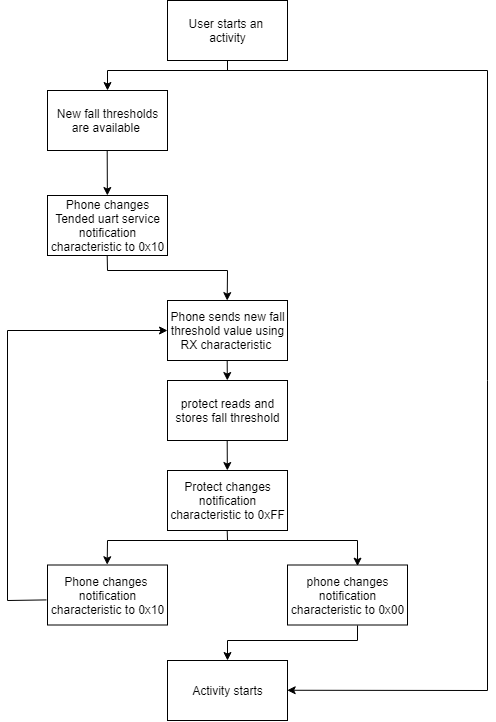

The diagram above was exported from draw.io. Its source (the exported page's mxGraphModel, read from the mxfile embedded in the PNG):
<mxGraphModel dx="961" dy="493" grid="1" gridSize="10" guides="1" tooltips="1" connect="1" arrows="1" fold="1" page="1" pageScale="1" pageWidth="827" pageHeight="1169" math="0" shadow="0">
  <root>
    <mxCell id="0" />
    <mxCell id="1" parent="0" />
    <mxCell id="koz3Hi4syHwxOAee5Pov-1" value="User starts an &lt;br&gt;activity" style="rounded=0;whiteSpace=wrap;html=1;" vertex="1" parent="1">
      <mxGeometry x="320" y="20" width="120" height="60" as="geometry" />
    </mxCell>
    <mxCell id="koz3Hi4syHwxOAee5Pov-2" value="New fall thresholds are available&amp;nbsp;" style="rounded=0;whiteSpace=wrap;html=1;" vertex="1" parent="1">
      <mxGeometry x="200" y="110" width="120" height="60" as="geometry" />
    </mxCell>
    <mxCell id="koz3Hi4syHwxOAee5Pov-3" value="Phone changes Tended uart service notification characteristic to 0x10" style="rounded=0;whiteSpace=wrap;html=1;" vertex="1" parent="1">
      <mxGeometry x="200" y="215" width="120" height="60" as="geometry" />
    </mxCell>
    <mxCell id="koz3Hi4syHwxOAee5Pov-4" value="Phone sends new fall threshold value using RX characteristic&amp;nbsp;" style="rounded=0;whiteSpace=wrap;html=1;" vertex="1" parent="1">
      <mxGeometry x="320" y="320" width="120" height="60" as="geometry" />
    </mxCell>
    <mxCell id="koz3Hi4syHwxOAee5Pov-5" value="protect reads and stores fall threshold" style="rounded=0;whiteSpace=wrap;html=1;" vertex="1" parent="1">
      <mxGeometry x="320" y="400" width="120" height="60" as="geometry" />
    </mxCell>
    <mxCell id="koz3Hi4syHwxOAee5Pov-6" value="Protect changes notification characteristic to 0xFF" style="rounded=0;whiteSpace=wrap;html=1;" vertex="1" parent="1">
      <mxGeometry x="320" y="490" width="120" height="60" as="geometry" />
    </mxCell>
    <mxCell id="koz3Hi4syHwxOAee5Pov-7" value="phone changes notification characteristic to 0x00" style="rounded=0;whiteSpace=wrap;html=1;" vertex="1" parent="1">
      <mxGeometry x="440" y="584.5" width="120" height="60" as="geometry" />
    </mxCell>
    <mxCell id="koz3Hi4syHwxOAee5Pov-8" value="Activity starts" style="rounded=0;whiteSpace=wrap;html=1;" vertex="1" parent="1">
      <mxGeometry x="320" y="680" width="120" height="60" as="geometry" />
    </mxCell>
    <mxCell id="koz3Hi4syHwxOAee5Pov-14" value="" style="endArrow=none;html=1;" edge="1" parent="1">
      <mxGeometry width="50" height="50" relative="1" as="geometry">
        <mxPoint x="380" y="90" as="sourcePoint" />
        <mxPoint x="380" y="80" as="targetPoint" />
      </mxGeometry>
    </mxCell>
    <mxCell id="koz3Hi4syHwxOAee5Pov-15" value="" style="endArrow=none;html=1;" edge="1" parent="1">
      <mxGeometry width="50" height="50" relative="1" as="geometry">
        <mxPoint x="260" y="90" as="sourcePoint" />
        <mxPoint x="640" y="90" as="targetPoint" />
      </mxGeometry>
    </mxCell>
    <mxCell id="koz3Hi4syHwxOAee5Pov-16" value="" style="endArrow=classic;html=1;" edge="1" parent="1" target="koz3Hi4syHwxOAee5Pov-2">
      <mxGeometry width="50" height="50" relative="1" as="geometry">
        <mxPoint x="260" y="90" as="sourcePoint" />
        <mxPoint x="400" y="110" as="targetPoint" />
      </mxGeometry>
    </mxCell>
    <mxCell id="koz3Hi4syHwxOAee5Pov-17" value="" style="endArrow=none;html=1;" edge="1" parent="1">
      <mxGeometry width="50" height="50" relative="1" as="geometry">
        <mxPoint x="640" y="710" as="sourcePoint" />
        <mxPoint x="640" y="90" as="targetPoint" />
      </mxGeometry>
    </mxCell>
    <mxCell id="koz3Hi4syHwxOAee5Pov-18" value="" style="endArrow=classic;html=1;entryX=1;entryY=0.5;entryDx=0;entryDy=0;" edge="1" parent="1" target="koz3Hi4syHwxOAee5Pov-8">
      <mxGeometry width="50" height="50" relative="1" as="geometry">
        <mxPoint x="640" y="710" as="sourcePoint" />
        <mxPoint x="250" y="670" as="targetPoint" />
      </mxGeometry>
    </mxCell>
    <mxCell id="koz3Hi4syHwxOAee5Pov-19" value="" style="endArrow=classic;html=1;exitX=0.5;exitY=1;exitDx=0;exitDy=0;" edge="1" parent="1" source="koz3Hi4syHwxOAee5Pov-2" target="koz3Hi4syHwxOAee5Pov-3">
      <mxGeometry width="50" height="50" relative="1" as="geometry">
        <mxPoint x="230" y="350" as="sourcePoint" />
        <mxPoint x="280" y="300" as="targetPoint" />
      </mxGeometry>
    </mxCell>
    <mxCell id="koz3Hi4syHwxOAee5Pov-20" value="" style="endArrow=none;html=1;entryX=0.5;entryY=1;entryDx=0;entryDy=0;" edge="1" parent="1" target="koz3Hi4syHwxOAee5Pov-3">
      <mxGeometry width="50" height="50" relative="1" as="geometry">
        <mxPoint x="260" y="290" as="sourcePoint" />
        <mxPoint x="270" y="405" as="targetPoint" />
      </mxGeometry>
    </mxCell>
    <mxCell id="koz3Hi4syHwxOAee5Pov-21" value="" style="endArrow=none;html=1;" edge="1" parent="1">
      <mxGeometry width="50" height="50" relative="1" as="geometry">
        <mxPoint x="260" y="290" as="sourcePoint" />
        <mxPoint x="380" y="290" as="targetPoint" />
      </mxGeometry>
    </mxCell>
    <mxCell id="koz3Hi4syHwxOAee5Pov-22" value="" style="endArrow=classic;html=1;entryX=0.5;entryY=0;entryDx=0;entryDy=0;" edge="1" parent="1" target="koz3Hi4syHwxOAee5Pov-4">
      <mxGeometry width="50" height="50" relative="1" as="geometry">
        <mxPoint x="380" y="290" as="sourcePoint" />
        <mxPoint x="280" y="390" as="targetPoint" />
      </mxGeometry>
    </mxCell>
    <mxCell id="koz3Hi4syHwxOAee5Pov-23" value="" style="endArrow=classic;html=1;exitX=0.5;exitY=1;exitDx=0;exitDy=0;" edge="1" parent="1" source="koz3Hi4syHwxOAee5Pov-4" target="koz3Hi4syHwxOAee5Pov-5">
      <mxGeometry width="50" height="50" relative="1" as="geometry">
        <mxPoint x="260" y="410" as="sourcePoint" />
        <mxPoint x="250" y="670" as="targetPoint" />
      </mxGeometry>
    </mxCell>
    <mxCell id="koz3Hi4syHwxOAee5Pov-26" value="" style="endArrow=classic;html=1;exitX=0.5;exitY=1;exitDx=0;exitDy=0;" edge="1" parent="1" source="koz3Hi4syHwxOAee5Pov-5" target="koz3Hi4syHwxOAee5Pov-6">
      <mxGeometry width="50" height="50" relative="1" as="geometry">
        <mxPoint x="280" y="490" as="sourcePoint" />
        <mxPoint x="310" y="590" as="targetPoint" />
      </mxGeometry>
    </mxCell>
    <mxCell id="koz3Hi4syHwxOAee5Pov-27" value="Phone changes&amp;nbsp; notification characteristic to 0x10" style="rounded=0;whiteSpace=wrap;html=1;" vertex="1" parent="1">
      <mxGeometry x="200" y="584.5" width="120" height="60" as="geometry" />
    </mxCell>
    <mxCell id="koz3Hi4syHwxOAee5Pov-28" value="" style="endArrow=none;html=1;entryX=0.5;entryY=1;entryDx=0;entryDy=0;" edge="1" parent="1" target="koz3Hi4syHwxOAee5Pov-6">
      <mxGeometry width="50" height="50" relative="1" as="geometry">
        <mxPoint x="380" y="560" as="sourcePoint" />
        <mxPoint x="390" y="550" as="targetPoint" />
      </mxGeometry>
    </mxCell>
    <mxCell id="koz3Hi4syHwxOAee5Pov-29" value="" style="endArrow=none;html=1;" edge="1" parent="1">
      <mxGeometry width="50" height="50" relative="1" as="geometry">
        <mxPoint x="260" y="560" as="sourcePoint" />
        <mxPoint x="510" y="560" as="targetPoint" />
      </mxGeometry>
    </mxCell>
    <mxCell id="koz3Hi4syHwxOAee5Pov-30" value="" style="endArrow=classic;html=1;entryX=0.5;entryY=0;entryDx=0;entryDy=0;" edge="1" parent="1" target="koz3Hi4syHwxOAee5Pov-27">
      <mxGeometry width="50" height="50" relative="1" as="geometry">
        <mxPoint x="260" y="560" as="sourcePoint" />
        <mxPoint x="260" y="580" as="targetPoint" />
      </mxGeometry>
    </mxCell>
    <mxCell id="koz3Hi4syHwxOAee5Pov-31" value="" style="endArrow=classic;html=1;entryX=0.586;entryY=0.02;entryDx=0;entryDy=0;entryPerimeter=0;" edge="1" parent="1" target="koz3Hi4syHwxOAee5Pov-7">
      <mxGeometry width="50" height="50" relative="1" as="geometry">
        <mxPoint x="510" y="560" as="sourcePoint" />
        <mxPoint x="250" y="760" as="targetPoint" />
      </mxGeometry>
    </mxCell>
    <mxCell id="koz3Hi4syHwxOAee5Pov-32" value="" style="endArrow=none;html=1;entryX=0.581;entryY=1.006;entryDx=0;entryDy=0;entryPerimeter=0;" edge="1" parent="1" target="koz3Hi4syHwxOAee5Pov-7">
      <mxGeometry width="50" height="50" relative="1" as="geometry">
        <mxPoint x="510" y="660" as="sourcePoint" />
        <mxPoint x="250" y="760" as="targetPoint" />
        <Array as="points" />
      </mxGeometry>
    </mxCell>
    <mxCell id="koz3Hi4syHwxOAee5Pov-33" value="" style="endArrow=none;html=1;" edge="1" parent="1">
      <mxGeometry width="50" height="50" relative="1" as="geometry">
        <mxPoint x="380" y="660" as="sourcePoint" />
        <mxPoint x="510" y="660" as="targetPoint" />
      </mxGeometry>
    </mxCell>
    <mxCell id="koz3Hi4syHwxOAee5Pov-34" value="" style="endArrow=classic;html=1;" edge="1" parent="1" target="koz3Hi4syHwxOAee5Pov-8">
      <mxGeometry width="50" height="50" relative="1" as="geometry">
        <mxPoint x="380" y="660" as="sourcePoint" />
        <mxPoint x="250" y="760" as="targetPoint" />
      </mxGeometry>
    </mxCell>
    <mxCell id="koz3Hi4syHwxOAee5Pov-35" value="" style="endArrow=none;html=1;entryX=-0.006;entryY=0.586;entryDx=0;entryDy=0;entryPerimeter=0;" edge="1" parent="1" target="koz3Hi4syHwxOAee5Pov-27">
      <mxGeometry width="50" height="50" relative="1" as="geometry">
        <mxPoint x="160" y="620" as="sourcePoint" />
        <mxPoint x="250" y="760" as="targetPoint" />
      </mxGeometry>
    </mxCell>
    <mxCell id="koz3Hi4syHwxOAee5Pov-36" value="" style="endArrow=none;html=1;" edge="1" parent="1">
      <mxGeometry width="50" height="50" relative="1" as="geometry">
        <mxPoint x="160" y="350" as="sourcePoint" />
        <mxPoint x="160" y="620" as="targetPoint" />
      </mxGeometry>
    </mxCell>
    <mxCell id="koz3Hi4syHwxOAee5Pov-37" value="" style="endArrow=classic;html=1;" edge="1" parent="1" target="koz3Hi4syHwxOAee5Pov-4">
      <mxGeometry width="50" height="50" relative="1" as="geometry">
        <mxPoint x="160" y="350" as="sourcePoint" />
        <mxPoint x="210" y="760" as="targetPoint" />
      </mxGeometry>
    </mxCell>
  </root>
</mxGraphModel>